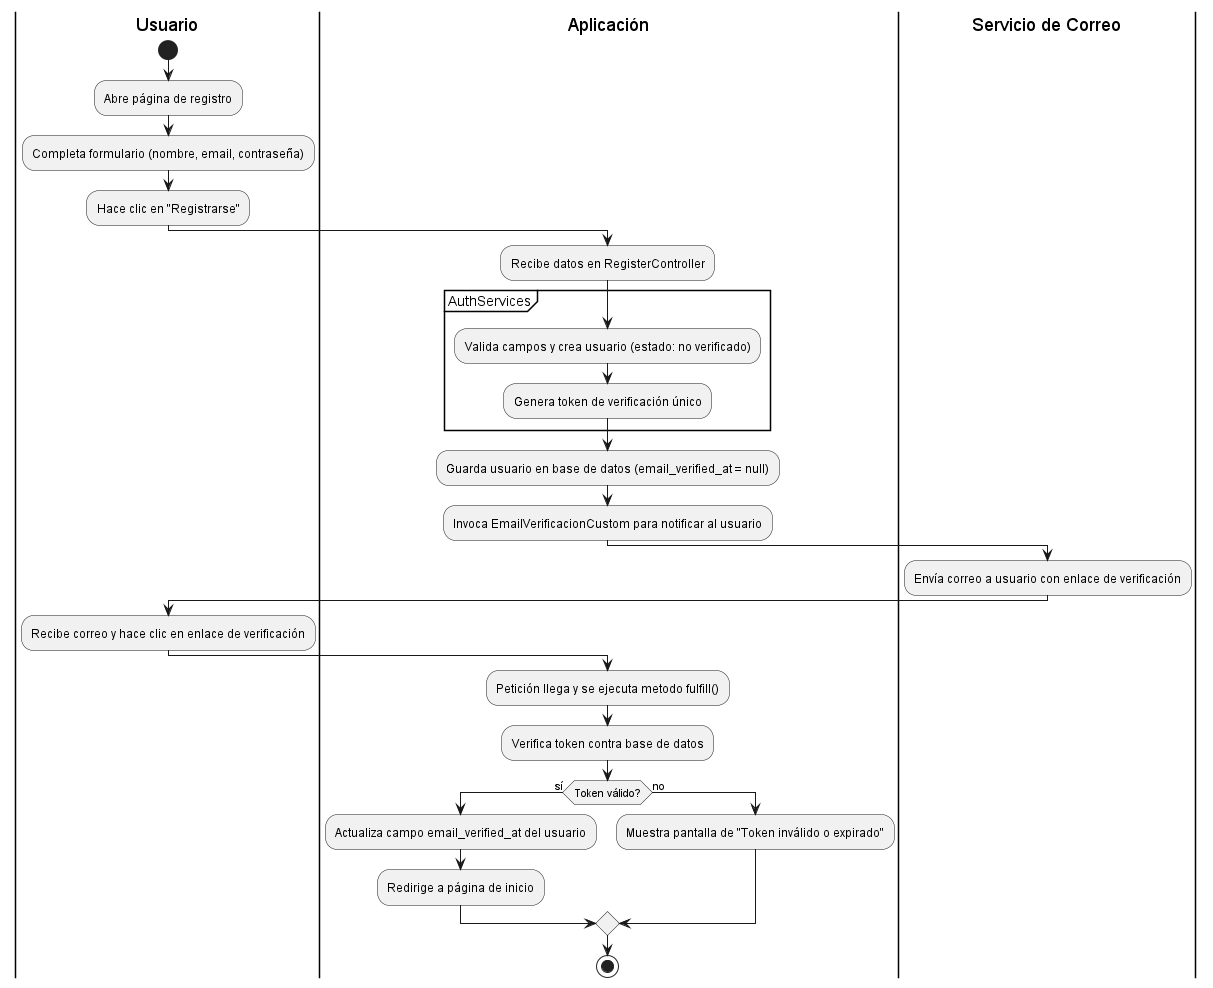

The diagram above was rendered by PlantUML. Its source (embedded in the PNG):
@startuml Usuario
|Usuario|
start
:Abre página de registro;
:Completa formulario (nombre, email, contraseña);
:Hace clic en "Registrarse";
|Aplicación|
:Recibe datos en RegisterController;
partition "AuthServices" {
    :Valida campos y crea usuario (estado: no verificado);
    :Genera token de verificación único;
}
:Guarda usuario en base de datos (email_verified_at = null);
|Aplicación|
:Invoca EmailVerificacionCustom para notificar al usuario;
|Servicio de Correo|
:Envía correo a usuario con enlace de verificación;
|Usuario|
:Recibe correo y hace clic en enlace de verificación;
|Aplicación|
:Petición llega y se ejecuta metodo fulfill();
:Verifica token contra base de datos;
if (Token válido?) then (sí)
    :Actualiza campo email_verified_at del usuario;
    :Redirige a página de inicio;
else (no)
    :Muestra pantalla de "Token inválido o expirado";
endif
stop
@enduml